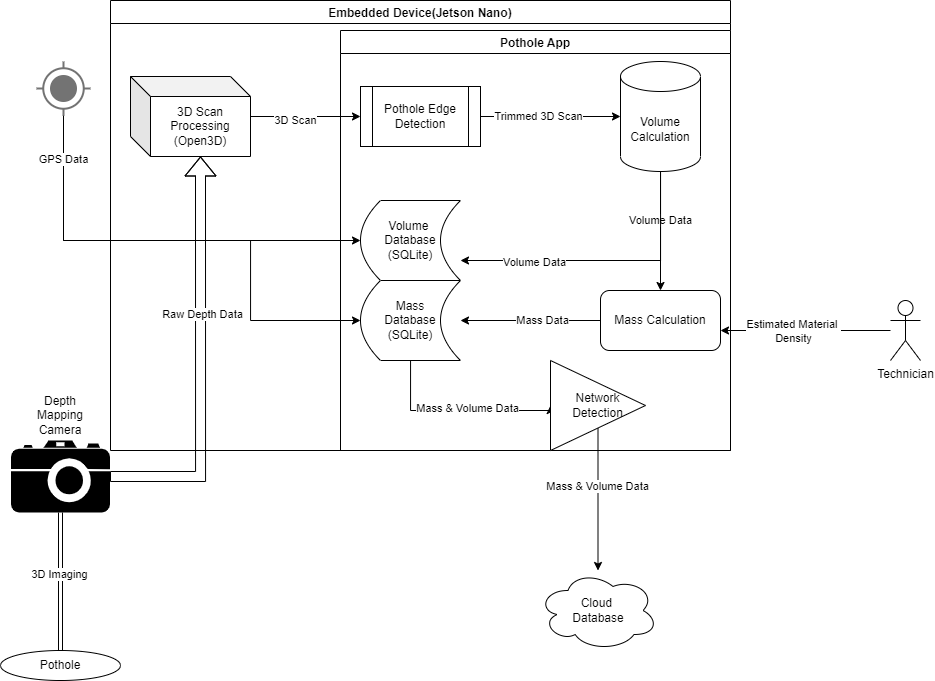

The diagram above was exported from draw.io. Its source (the exported page's mxGraphModel, read from the mxfile embedded in the PNG):
<mxGraphModel dx="815" dy="2006" grid="1" gridSize="10" guides="1" tooltips="1" connect="1" arrows="1" fold="1" page="1" pageScale="1" pageWidth="850" pageHeight="1100" math="0" shadow="0">
  <root>
    <mxCell id="0" />
    <mxCell id="1" parent="0" />
    <mxCell id="HQHcUH0TG4fd3Jpf1wv1-1" value="Pothole" style="ellipse;whiteSpace=wrap;html=1;" parent="1" vertex="1">
      <mxGeometry x="20" y="910" width="120" height="30" as="geometry" />
    </mxCell>
    <mxCell id="HQHcUH0TG4fd3Jpf1wv1-4" style="rounded=0;orthogonalLoop=1;jettySize=auto;html=1;entryX=0.5;entryY=0;entryDx=0;entryDy=0;shape=link;elbow=vertical;" parent="1" source="HQHcUH0TG4fd3Jpf1wv1-3" target="HQHcUH0TG4fd3Jpf1wv1-1" edge="1">
      <mxGeometry relative="1" as="geometry" />
    </mxCell>
    <mxCell id="HQHcUH0TG4fd3Jpf1wv1-5" value="3D Imaging" style="edgeLabel;html=1;align=center;verticalAlign=middle;resizable=0;points=[];" parent="HQHcUH0TG4fd3Jpf1wv1-4" vertex="1" connectable="0">
      <mxGeometry x="-0.119" y="-2" relative="1" as="geometry">
        <mxPoint as="offset" />
      </mxGeometry>
    </mxCell>
    <mxCell id="HQHcUH0TG4fd3Jpf1wv1-32" style="edgeStyle=orthogonalEdgeStyle;rounded=0;orthogonalLoop=1;jettySize=auto;html=1;entryX=0;entryY=0;entryDx=70;entryDy=80;entryPerimeter=0;elbow=vertical;shape=flexArrow;" parent="1" source="HQHcUH0TG4fd3Jpf1wv1-3" target="HQHcUH0TG4fd3Jpf1wv1-12" edge="1">
      <mxGeometry relative="1" as="geometry" />
    </mxCell>
    <mxCell id="HQHcUH0TG4fd3Jpf1wv1-34" value="Raw Depth Data" style="edgeLabel;html=1;align=center;verticalAlign=middle;resizable=0;points=[];" parent="HQHcUH0TG4fd3Jpf1wv1-32" vertex="1" connectable="0">
      <mxGeometry x="0.2319" y="-1" relative="1" as="geometry">
        <mxPoint as="offset" />
      </mxGeometry>
    </mxCell>
    <mxCell id="HQHcUH0TG4fd3Jpf1wv1-3" value="" style="shape=mxgraph.signs.tech.camera_2;html=1;pointerEvents=1;fillColor=#000000;strokeColor=none;verticalLabelPosition=bottom;verticalAlign=top;align=center;" parent="1" vertex="1">
      <mxGeometry x="30.5" y="700" width="99" height="72" as="geometry" />
    </mxCell>
    <mxCell id="HQHcUH0TG4fd3Jpf1wv1-6" value="Depth Mapping Camera" style="text;html=1;strokeColor=none;fillColor=none;align=center;verticalAlign=middle;whiteSpace=wrap;rounded=0;" parent="1" vertex="1">
      <mxGeometry x="50" y="660" width="60" height="30" as="geometry" />
    </mxCell>
    <mxCell id="HQHcUH0TG4fd3Jpf1wv1-26" style="edgeStyle=none;rounded=0;orthogonalLoop=1;jettySize=auto;html=1;entryX=0;entryY=0.5;entryDx=0;entryDy=0;elbow=vertical;" parent="1" source="HQHcUH0TG4fd3Jpf1wv1-12" target="HQHcUH0TG4fd3Jpf1wv1-16" edge="1">
      <mxGeometry relative="1" as="geometry">
        <Array as="points" />
      </mxGeometry>
    </mxCell>
    <mxCell id="HQHcUH0TG4fd3Jpf1wv1-27" value="3D Scan" style="edgeLabel;html=1;align=center;verticalAlign=middle;resizable=0;points=[];" parent="HQHcUH0TG4fd3Jpf1wv1-26" vertex="1" connectable="0">
      <mxGeometry x="-0.1818" y="-3" relative="1" as="geometry">
        <mxPoint as="offset" />
      </mxGeometry>
    </mxCell>
    <mxCell id="HQHcUH0TG4fd3Jpf1wv1-12" value="3D Scan Processing&lt;br&gt;(Open3D)" style="shape=cube;whiteSpace=wrap;html=1;boundedLbl=1;backgroundOutline=1;darkOpacity=0.05;darkOpacity2=0.1;" parent="1" vertex="1">
      <mxGeometry x="150" y="336" width="120" height="80" as="geometry" />
    </mxCell>
    <mxCell id="HQHcUH0TG4fd3Jpf1wv1-24" style="edgeStyle=none;rounded=0;orthogonalLoop=1;jettySize=auto;html=1;elbow=vertical;" parent="1" source="HQHcUH0TG4fd3Jpf1wv1-16" target="HQHcUH0TG4fd3Jpf1wv1-22" edge="1">
      <mxGeometry relative="1" as="geometry" />
    </mxCell>
    <mxCell id="HQHcUH0TG4fd3Jpf1wv1-25" value="Trimmed 3D Scan" style="edgeLabel;html=1;align=center;verticalAlign=middle;resizable=0;points=[];" parent="HQHcUH0TG4fd3Jpf1wv1-24" vertex="1" connectable="0">
      <mxGeometry x="-0.1692" y="1" relative="1" as="geometry">
        <mxPoint as="offset" />
      </mxGeometry>
    </mxCell>
    <mxCell id="HQHcUH0TG4fd3Jpf1wv1-16" value="Pothole Edge Detection" style="shape=process;whiteSpace=wrap;html=1;backgroundOutline=1;" parent="1" vertex="1">
      <mxGeometry x="380" y="346" width="120" height="60" as="geometry" />
    </mxCell>
    <mxCell id="HQHcUH0TG4fd3Jpf1wv1-39" style="edgeStyle=orthogonalEdgeStyle;rounded=0;orthogonalLoop=1;jettySize=auto;html=1;entryX=0.5;entryY=0;entryDx=0;entryDy=0;elbow=vertical;" parent="1" source="HQHcUH0TG4fd3Jpf1wv1-22" target="HQHcUH0TG4fd3Jpf1wv1-38" edge="1">
      <mxGeometry relative="1" as="geometry" />
    </mxCell>
    <mxCell id="HQHcUH0TG4fd3Jpf1wv1-40" value="Volume Data" style="edgeLabel;html=1;align=center;verticalAlign=middle;resizable=0;points=[];" parent="HQHcUH0TG4fd3Jpf1wv1-39" vertex="1" connectable="0">
      <mxGeometry x="-0.1965" y="-1" relative="1" as="geometry">
        <mxPoint as="offset" />
      </mxGeometry>
    </mxCell>
    <mxCell id="HQHcUH0TG4fd3Jpf1wv1-44" style="edgeStyle=orthogonalEdgeStyle;rounded=0;orthogonalLoop=1;jettySize=auto;html=1;entryX=1;entryY=0.75;entryDx=0;entryDy=0;elbow=vertical;" parent="1" source="HQHcUH0TG4fd3Jpf1wv1-22" target="HQHcUH0TG4fd3Jpf1wv1-43" edge="1">
      <mxGeometry relative="1" as="geometry">
        <Array as="points">
          <mxPoint x="680" y="520" />
        </Array>
      </mxGeometry>
    </mxCell>
    <mxCell id="HQHcUH0TG4fd3Jpf1wv1-55" value="Volume Data" style="edgeLabel;html=1;align=center;verticalAlign=middle;resizable=0;points=[];" parent="HQHcUH0TG4fd3Jpf1wv1-44" vertex="1" connectable="0">
      <mxGeometry x="0.4925" y="1" relative="1" as="geometry">
        <mxPoint as="offset" />
      </mxGeometry>
    </mxCell>
    <mxCell id="HQHcUH0TG4fd3Jpf1wv1-22" value="Volume Calculation" style="shape=cylinder3;whiteSpace=wrap;html=1;boundedLbl=1;backgroundOutline=1;size=15;" parent="1" vertex="1">
      <mxGeometry x="640" y="321" width="80" height="110" as="geometry" />
    </mxCell>
    <mxCell id="HQHcUH0TG4fd3Jpf1wv1-28" value="Embedded Device(Jetson Nano)" style="swimlane;" parent="1" vertex="1">
      <mxGeometry x="130" y="260" width="620" height="450" as="geometry" />
    </mxCell>
    <mxCell id="HQHcUH0TG4fd3Jpf1wv1-51" style="edgeStyle=orthogonalEdgeStyle;rounded=0;orthogonalLoop=1;jettySize=auto;html=1;entryX=1;entryY=0.5;entryDx=0;entryDy=0;elbow=vertical;" parent="HQHcUH0TG4fd3Jpf1wv1-28" source="HQHcUH0TG4fd3Jpf1wv1-38" target="HQHcUH0TG4fd3Jpf1wv1-50" edge="1">
      <mxGeometry relative="1" as="geometry">
        <Array as="points">
          <mxPoint x="430" y="320" />
          <mxPoint x="430" y="320" />
        </Array>
      </mxGeometry>
    </mxCell>
    <mxCell id="HQHcUH0TG4fd3Jpf1wv1-53" value="Mass Data" style="edgeLabel;html=1;align=center;verticalAlign=middle;resizable=0;points=[];" parent="HQHcUH0TG4fd3Jpf1wv1-51" vertex="1" connectable="0">
      <mxGeometry x="-0.1581" y="-1" relative="1" as="geometry">
        <mxPoint as="offset" />
      </mxGeometry>
    </mxCell>
    <mxCell id="HQHcUH0TG4fd3Jpf1wv1-38" value="Mass Calculation" style="rounded=1;whiteSpace=wrap;html=1;" parent="HQHcUH0TG4fd3Jpf1wv1-28" vertex="1">
      <mxGeometry x="490" y="290" width="120" height="60" as="geometry" />
    </mxCell>
    <mxCell id="5_S0sxHnWEvEQltkoAnY-3" value="" style="edgeStyle=orthogonalEdgeStyle;rounded=0;orthogonalLoop=1;jettySize=auto;html=1;" edge="1" parent="HQHcUH0TG4fd3Jpf1wv1-28" source="HQHcUH0TG4fd3Jpf1wv1-43" target="HQHcUH0TG4fd3Jpf1wv1-50">
      <mxGeometry relative="1" as="geometry" />
    </mxCell>
    <mxCell id="HQHcUH0TG4fd3Jpf1wv1-43" value="Volume &lt;br&gt;Database&lt;br&gt;(SQLite)" style="shape=dataStorage;whiteSpace=wrap;html=1;fixedSize=1;" parent="HQHcUH0TG4fd3Jpf1wv1-28" vertex="1">
      <mxGeometry x="250" y="200" width="100" height="80" as="geometry" />
    </mxCell>
    <mxCell id="5_S0sxHnWEvEQltkoAnY-6" style="edgeStyle=orthogonalEdgeStyle;rounded=0;orthogonalLoop=1;jettySize=auto;html=1;entryX=0;entryY=0.5;entryDx=0;entryDy=0;" edge="1" parent="HQHcUH0TG4fd3Jpf1wv1-28" source="HQHcUH0TG4fd3Jpf1wv1-50" target="5_S0sxHnWEvEQltkoAnY-5">
      <mxGeometry relative="1" as="geometry">
        <Array as="points">
          <mxPoint x="300" y="410" />
        </Array>
      </mxGeometry>
    </mxCell>
    <mxCell id="5_S0sxHnWEvEQltkoAnY-7" value="Mass &amp;amp; Volume Data" style="edgeLabel;html=1;align=center;verticalAlign=middle;resizable=0;points=[];" vertex="1" connectable="0" parent="5_S0sxHnWEvEQltkoAnY-6">
      <mxGeometry x="0.0893" y="3" relative="1" as="geometry">
        <mxPoint as="offset" />
      </mxGeometry>
    </mxCell>
    <mxCell id="HQHcUH0TG4fd3Jpf1wv1-50" value="Mass&lt;br&gt;Database&lt;br&gt;(SQLite)" style="shape=dataStorage;whiteSpace=wrap;html=1;fixedSize=1;" parent="HQHcUH0TG4fd3Jpf1wv1-28" vertex="1">
      <mxGeometry x="250" y="280" width="100" height="80" as="geometry" />
    </mxCell>
    <mxCell id="5_S0sxHnWEvEQltkoAnY-1" value="Pothole App" style="swimlane;" vertex="1" parent="HQHcUH0TG4fd3Jpf1wv1-28">
      <mxGeometry x="230" y="30" width="390" height="420" as="geometry" />
    </mxCell>
    <mxCell id="5_S0sxHnWEvEQltkoAnY-5" value="Network&lt;br&gt;Detection" style="triangle;whiteSpace=wrap;html=1;" vertex="1" parent="5_S0sxHnWEvEQltkoAnY-1">
      <mxGeometry x="210" y="330" width="95" height="90" as="geometry" />
    </mxCell>
    <mxCell id="HQHcUH0TG4fd3Jpf1wv1-48" style="edgeStyle=orthogonalEdgeStyle;rounded=0;orthogonalLoop=1;jettySize=auto;html=1;elbow=vertical;" parent="1" source="HQHcUH0TG4fd3Jpf1wv1-30" edge="1">
      <mxGeometry relative="1" as="geometry">
        <mxPoint x="740" y="590" as="targetPoint" />
      </mxGeometry>
    </mxCell>
    <mxCell id="HQHcUH0TG4fd3Jpf1wv1-49" value="Estimated Material&amp;nbsp;&lt;br&gt;Density" style="edgeLabel;html=1;align=center;verticalAlign=middle;resizable=0;points=[];" parent="HQHcUH0TG4fd3Jpf1wv1-48" vertex="1" connectable="0">
      <mxGeometry x="0.1528" relative="1" as="geometry">
        <mxPoint as="offset" />
      </mxGeometry>
    </mxCell>
    <mxCell id="HQHcUH0TG4fd3Jpf1wv1-30" value="Technician" style="shape=umlActor;verticalLabelPosition=bottom;verticalAlign=top;html=1;outlineConnect=0;rotation=0;" parent="1" vertex="1">
      <mxGeometry x="910" y="560" width="30" height="60" as="geometry" />
    </mxCell>
    <mxCell id="HQHcUH0TG4fd3Jpf1wv1-56" style="edgeStyle=orthogonalEdgeStyle;rounded=0;orthogonalLoop=1;jettySize=auto;html=1;entryX=0;entryY=0.5;entryDx=0;entryDy=0;elbow=vertical;" parent="1" source="HQHcUH0TG4fd3Jpf1wv1-54" target="HQHcUH0TG4fd3Jpf1wv1-43" edge="1">
      <mxGeometry relative="1" as="geometry">
        <Array as="points">
          <mxPoint x="83" y="500" />
        </Array>
      </mxGeometry>
    </mxCell>
    <mxCell id="HQHcUH0TG4fd3Jpf1wv1-57" style="edgeStyle=orthogonalEdgeStyle;rounded=0;orthogonalLoop=1;jettySize=auto;html=1;entryX=0;entryY=0.5;entryDx=0;entryDy=0;elbow=vertical;" parent="1" source="HQHcUH0TG4fd3Jpf1wv1-54" target="HQHcUH0TG4fd3Jpf1wv1-50" edge="1">
      <mxGeometry relative="1" as="geometry">
        <Array as="points">
          <mxPoint x="83" y="500" />
          <mxPoint x="270" y="500" />
          <mxPoint x="270" y="580" />
        </Array>
      </mxGeometry>
    </mxCell>
    <mxCell id="HQHcUH0TG4fd3Jpf1wv1-58" value="GPS Data" style="edgeLabel;html=1;align=center;verticalAlign=middle;resizable=0;points=[];" parent="HQHcUH0TG4fd3Jpf1wv1-57" vertex="1" connectable="0">
      <mxGeometry x="-0.8247" y="-1" relative="1" as="geometry">
        <mxPoint as="offset" />
      </mxGeometry>
    </mxCell>
    <mxCell id="HQHcUH0TG4fd3Jpf1wv1-54" value="" style="dashed=0;aspect=fixed;verticalLabelPosition=bottom;verticalAlign=top;align=center;shape=mxgraph.gmdl.gps;strokeColor=#737373;fillColor=#737373;shadow=0;strokeWidth=2;sketch=0;" parent="1" vertex="1">
      <mxGeometry x="56" y="321" width="54" height="54" as="geometry" />
    </mxCell>
    <mxCell id="5_S0sxHnWEvEQltkoAnY-4" value="Cloud &lt;br&gt;Database" style="ellipse;shape=cloud;whiteSpace=wrap;html=1;" vertex="1" parent="1">
      <mxGeometry x="557.5" y="830" width="120" height="80" as="geometry" />
    </mxCell>
    <mxCell id="5_S0sxHnWEvEQltkoAnY-8" style="edgeStyle=orthogonalEdgeStyle;rounded=0;orthogonalLoop=1;jettySize=auto;html=1;" edge="1" parent="1" source="5_S0sxHnWEvEQltkoAnY-5" target="5_S0sxHnWEvEQltkoAnY-4">
      <mxGeometry relative="1" as="geometry" />
    </mxCell>
    <mxCell id="5_S0sxHnWEvEQltkoAnY-9" value="Mass &amp;amp; Volume Data" style="edgeLabel;html=1;align=center;verticalAlign=middle;resizable=0;points=[];" vertex="1" connectable="0" parent="5_S0sxHnWEvEQltkoAnY-8">
      <mxGeometry x="-0.1822" y="-1" relative="1" as="geometry">
        <mxPoint y="-1" as="offset" />
      </mxGeometry>
    </mxCell>
  </root>
</mxGraphModel>